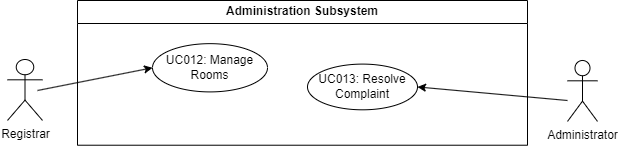

The diagram above was exported from draw.io. Its source (the exported page's mxGraphModel, read from the mxfile embedded in the PNG):
<mxGraphModel dx="2140" dy="1673" grid="1" gridSize="10" guides="1" tooltips="1" connect="1" arrows="1" fold="1" page="1" pageScale="1" pageWidth="850" pageHeight="1100" math="0" shadow="0">
  <root>
    <mxCell id="0" />
    <mxCell id="1" parent="0" />
    <mxCell id="RMzTV7LkMAinpSwhKqv6-7" value="Registrar" style="shape=umlActor;verticalLabelPosition=bottom;verticalAlign=top;html=1;outlineConnect=0;" parent="1" vertex="1">
      <mxGeometry x="-710" y="-611.0000000000001" width="35" height="60.9375" as="geometry" />
    </mxCell>
    <mxCell id="RMzTV7LkMAinpSwhKqv6-8" value="Administrator" style="shape=umlActor;verticalLabelPosition=bottom;verticalAlign=top;html=1;outlineConnect=0;" parent="1" vertex="1">
      <mxGeometry x="-150" y="-610.0025" width="30" height="60.9375" as="geometry" />
    </mxCell>
    <mxCell id="p6wvhc3B9uR91UHaSarG-10" value="Administration Subsystem" style="swimlane;whiteSpace=wrap;html=1;" parent="1" vertex="1">
      <mxGeometry x="-640" y="-670.0037500000001" width="450" height="144.72656249999997" as="geometry" />
    </mxCell>
    <mxCell id="p6wvhc3B9uR91UHaSarG-12" value="UC012: Manage Rooms" style="ellipse;whiteSpace=wrap;html=1;" parent="p6wvhc3B9uR91UHaSarG-10" vertex="1">
      <mxGeometry x="75" y="43.16406249999999" width="115" height="48.24218749999999" as="geometry" />
    </mxCell>
    <mxCell id="p6wvhc3B9uR91UHaSarG-13" value="UC013: Resolve Complaint" style="ellipse;whiteSpace=wrap;html=1;" parent="p6wvhc3B9uR91UHaSarG-10" vertex="1">
      <mxGeometry x="230" y="63.6" width="110" height="45.7" as="geometry" />
    </mxCell>
    <mxCell id="43" value="" style="endArrow=classic;html=1;rounded=0;entryX=0;entryY=0.5;entryDx=0;entryDy=0;" parent="1" target="p6wvhc3B9uR91UHaSarG-12" edge="1">
      <mxGeometry width="50" height="50" relative="1" as="geometry">
        <mxPoint x="-680" y="-580" as="sourcePoint" />
        <mxPoint x="-588.24" y="-205.02080000000024" as="targetPoint" />
        <Array as="points">
          <mxPoint x="-680" y="-580" />
        </Array>
      </mxGeometry>
    </mxCell>
    <mxCell id="44" value="" style="endArrow=classic;html=1;rounded=0;entryX=1;entryY=0.5;entryDx=0;entryDy=0;" parent="1" target="p6wvhc3B9uR91UHaSarG-13" edge="1">
      <mxGeometry width="50" height="50" relative="1" as="geometry">
        <mxPoint x="-150" y="-570" as="sourcePoint" />
        <mxPoint x="-330" y="-624.3746874999997" as="targetPoint" />
        <Array as="points" />
      </mxGeometry>
    </mxCell>
  </root>
</mxGraphModel>